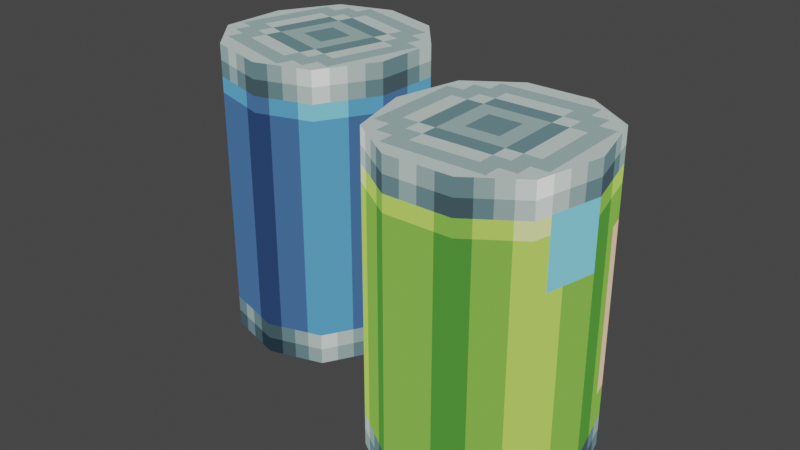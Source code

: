 # Source: Sketchfab_2023_04_04_17_55_09.blend  (saved by Blender 3.3.6; exported with 4.5.12 LTS)
import bpy
from mathutils import Matrix  # noqa: F401  (used for matrix-valued properties, if any)

bpy.ops.wm.read_factory_settings(use_empty=True)
scene = bpy.context.scene
scene.name = 'Scene'

# ---- collections
col_collection = bpy.data.collections.new('Collection'); scene.collection.children.link(col_collection)

# ---- images (referenced by path relative to the original .blend; pixels are not part of the script)
import os
ASSET_DIR = os.environ.get("B2B_ASSET_DIR", "")  # directory of the original .blend (textures are referenced by path, not embedded)
HERE = os.path.dirname(os.path.abspath(__file__))  # packed textures are extracted next to this script under _unpacked/

def load_image(name, relpath, width, height, colorspace="sRGB"):
    """Load a texture the original file referenced (path relative to the .blend, or extracted next to this script)."""
    p = next((c for c in (os.path.join(HERE, relpath), os.path.join(ASSET_DIR, relpath)) if relpath and os.path.exists(c)), "")
    if p:
        img = bpy.data.images.load(p, check_existing=True)
        img.name = name
    else:  # same state as the original file: an image datablock whose file is absent (Cycles renders it pink)
        img = bpy.data.images.new(name, width, height)
        img.source = "FILE"
        img.filepath = "//" + (relpath or name)
    img.colorspace_settings.name = colorspace
    return img
img_cannedfoodgreenbeentexture_png = load_image('cannedfoodGreenBeenTexture.png', '_unpacked/cannedfoodGreenBeenTexture.6243c814.png', 64, 64, 'sRGB')
img_cannedfoodfishtexture_png = load_image('cannedfoodFishTexture.png', '_unpacked/cannedfoodFishTexture.5b78befd.png', 64, 64, 'sRGB')

# ---- materials (node trees are filled in below, after node groups)
mat_material_001 = bpy.data.materials.new('Material.001')
mat_material_001.use_transparent_shadow = False
mat_material = bpy.data.materials.new('Material')
mat_material.use_transparent_shadow = False

# ---- material node trees
mat_material_001.use_nodes = True; mat_material_001.node_tree.nodes.clear()
_N = mat_material_001.node_tree.nodes; _L = mat_material_001.node_tree.links
n0 = _N.new('ShaderNodeOutputMaterial'); n0.name = 'Material Output'; n0.location = (300, 300)
n1 = _N.new('ShaderNodeEmission'); n1.name = 'Emission'; n1.location = (10, 300)
n2 = _N.new('ShaderNodeTexImage'); n2.name = 'Image Texture'; n2.location = (-280, 270)
n2.image = img_cannedfoodgreenbeentexture_png
n2.interpolation = 'Closest'
_L.new(n1.outputs[0], n0.inputs[0])
_L.new(n2.outputs[0], n1.inputs[0])
n0.is_active_output = True
mat_material.use_nodes = True; mat_material.node_tree.nodes.clear()
_N = mat_material.node_tree.nodes; _L = mat_material.node_tree.links
n0 = _N.new('ShaderNodeOutputMaterial'); n0.name = 'Material Output'; n0.location = (300, 300)
n1 = _N.new('ShaderNodeEmission'); n1.name = 'Emission'; n1.location = (10, 300)
n2 = _N.new('ShaderNodeTexImage'); n2.name = 'Image Texture'; n2.location = (-280, 270)
n2.image = img_cannedfoodfishtexture_png
n2.interpolation = 'Closest'
_L.new(n1.outputs[0], n0.inputs[0])
_L.new(n2.outputs[0], n1.inputs[0])
n0.is_active_output = True

# ---- world
world_world = bpy.data.worlds.new('World'); scene.world = world_world
world_world.use_nodes = True; world_world.node_tree.nodes.clear()
_N = world_world.node_tree.nodes; _L = world_world.node_tree.links
n0 = _N.new('ShaderNodeOutputWorld'); n0.name = 'World Output'; n0.location = (300, 300)
n1 = _N.new('ShaderNodeBackground'); n1.name = 'Background'; n1.location = (10, 300)
n1.inputs[0].default_value = (0.05088, 0.05088, 0.05088, 1.0)
_L.new(n1.outputs[0], n0.inputs[0])
n0.is_active_output = True
world_world.color = (0.05088, 0.05088, 0.05088)
world_world.use_sun_shadow = False
world_world.sun_shadow_jitter_overblur = 0.0

# ---- meshes
me_cylinder_003 = bpy.data.meshes.new('Cylinder.003')
me_cylinder_003.from_pydata([(-0.375, 1.474e-33, -0.5951), (-0.375, 1.474e-33, 0.5924), (-0.3125, 0.25, -0.5951), (-0.3125, 0.25, 0.5924), (-0.125, 0.375, -0.5951), (-0.125, 0.375, 0.5924), (0.125, 0.375, -0.5951), (0.125, 0.375, 0.5924), (0.3125, 0.25, -0.5951), (0.3125, 0.25, 0.5924), (0.375, 1.474e-33, -0.5951), (0.375, 1.474e-33, 0.5924), (0.3125, -0.25, -0.5951), (0.3125, -0.25, 0.5924), (0.125, -0.375, -0.5951), (0.125, -0.375, 0.5924), (-0.125, -0.375, -0.5951), (-0.125, -0.375, 0.5924), (-0.3125, -0.25, -0.5951), (-0.3125, -0.25, 0.5924)], [], [(0, 1, 3, 2), (2, 3, 5, 4), (4, 5, 7, 6), (6, 7, 9, 8), (8, 9, 11, 10), (10, 11, 13, 12), (12, 13, 15, 14), (14, 15, 17, 16), (3, 1, 19, 17, 15, 13, 11, 9, 7, 5), (16, 17, 19, 18), (18, 19, 1, 0), (0, 2, 4, 6, 8, 10, 12, 14, 16, 18)])
_uv = me_cylinder_003.uv_layers.new(name='UVMap')
_uv.uv.foreach_set('vector', [0.4375, 0.7031, 0.4375, 1.0, 0.375, 1.0, 0.375, 0.7031, 1.0, 0.7031, 1.0, 1.0, 0.9375, 1.0, 0.9375, 0.7031, 0.9375, 0.7031, 0.9375, 1.0, 0.875, 1.0, 0.875, 0.7031, 0.875, 0.7031, 0.875, 1.0, 0.8125, 1.0, 0.8125, 0.7031, 0.8125, 0.7031, 0.8125, 1.0, 0.75, 1.0, 0.75, 0.7031, 0.75, 0.7031, 0.75, 1.0, 0.6875, 1.0, 0.6875, 0.7031, 0.6875, 0.7031, 0.6875, 1.0, 0.625, 1.0, 0.625, 0.7031, 0.625, 0.7031, 0.625, 1.0, 0.5625, 1.0, 0.5625, 0.7031, 0.8281, 0.6719, 0.8125, 0.6094, 0.8281, 0.5469, 0.875, 0.5156, 0.9375, 0.5156, 0.9844, 0.5469, 1.0, 0.6094, 0.9844, 0.6719, 0.9375, 0.7031, 0.875, 0.7031, 0.5625, 0.7031, 0.5625, 1.0, 0.5, 1.0, 0.5, 0.7031, 0.5, 0.7031, 0.5, 1.0, 0.4375, 1.0, 0.4375, 0.7031, 0.625, 0.6094, 0.6406, 0.6719, 0.6875, 0.7031, 0.75, 0.7031, 0.7969, 0.6719, 0.8125, 0.6094, 0.7969, 0.5469, 0.75, 0.5156, 0.6875, 0.5156, 0.6406, 0.5469])
me_cylinder_003.materials.append(mat_material_001)
me_cylinder_003.update()
me_cylinder_001 = bpy.data.meshes.new('Cylinder.001')
me_cylinder_001.from_pydata([(-0.375, 1.474e-33, -0.5951), (-0.375, 1.474e-33, 0.5924), (-0.3125, 0.25, -0.5951), (-0.3125, 0.25, 0.5924), (-0.125, 0.375, -0.5951), (-0.125, 0.375, 0.5924), (0.125, 0.375, -0.5951), (0.125, 0.375, 0.5924), (0.3125, 0.25, -0.5951), (0.3125, 0.25, 0.5924), (0.375, 1.474e-33, -0.5951), (0.375, 1.474e-33, 0.5924), (0.3125, -0.25, -0.5951), (0.3125, -0.25, 0.5924), (0.125, -0.375, -0.5951), (0.125, -0.375, 0.5924), (-0.125, -0.375, -0.5951), (-0.125, -0.375, 0.5924), (-0.3125, -0.25, -0.5951), (-0.3125, -0.25, 0.5924)], [], [(0, 1, 3, 2), (2, 3, 5, 4), (4, 5, 7, 6), (6, 7, 9, 8), (8, 9, 11, 10), (10, 11, 13, 12), (12, 13, 15, 14), (14, 15, 17, 16), (3, 1, 19, 17, 15, 13, 11, 9, 7, 5), (16, 17, 19, 18), (18, 19, 1, 0), (0, 2, 4, 6, 8, 10, 12, 14, 16, 18)])
_uv = me_cylinder_001.uv_layers.new(name='UVMap')
_uv.uv.foreach_set('vector', [0.4375, 0.7031, 0.4375, 1.0, 0.375, 1.0, 0.375, 0.7031, 1.0, 0.7031, 1.0, 1.0, 0.9375, 1.0, 0.9375, 0.7031, 0.9375, 0.7031, 0.9375, 1.0, 0.875, 1.0, 0.875, 0.7031, 0.875, 0.7031, 0.875, 1.0, 0.8125, 1.0, 0.8125, 0.7031, 0.8125, 0.7031, 0.8125, 1.0, 0.75, 1.0, 0.75, 0.7031, 0.75, 0.7031, 0.75, 1.0, 0.6875, 1.0, 0.6875, 0.7031, 0.6875, 0.7031, 0.6875, 1.0, 0.625, 1.0, 0.625, 0.7031, 0.625, 0.7031, 0.625, 1.0, 0.5625, 1.0, 0.5625, 0.7031, 0.8281, 0.6719, 0.8125, 0.6094, 0.8281, 0.5469, 0.875, 0.5156, 0.9375, 0.5156, 0.9844, 0.5469, 1.0, 0.6094, 0.9844, 0.6719, 0.9375, 0.7031, 0.875, 0.7031, 0.5625, 0.7031, 0.5625, 1.0, 0.5, 1.0, 0.5, 0.7031, 0.5, 0.7031, 0.5, 1.0, 0.4375, 1.0, 0.4375, 0.7031, 0.625, 0.6094, 0.6406, 0.6719, 0.6875, 0.7031, 0.75, 0.7031, 0.7969, 0.6719, 0.8125, 0.6094, 0.7969, 0.5469, 0.75, 0.5156, 0.6875, 0.5156, 0.6406, 0.5469])
me_cylinder_001.materials.append(mat_material)
me_cylinder_001.update()

# ---- objects
ob_cylinder = bpy.data.objects.new('Cylinder', me_cylinder_003)
ob_cylinder_001 = bpy.data.objects.new('Cylinder.001', me_cylinder_001)

# ---- transforms, parenting, visibility, modifiers, constraints
ob_cylinder.location = (0.5044, -0.01759, 0.0326)
ob_cylinder.rotation_euler = (0.0, -0.0, 0.01674)
ob_cylinder_001.location = (-0.4895, 0.3151, 0.0326)
ob_cylinder_001.rotation_euler = (0.0, -0.0, -0.2777)

# ---- collection membership
col_collection.objects.link(ob_cylinder)
col_collection.objects.link(ob_cylinder_001)

# ---- scene / render settings (as saved in the file)
scene.frame_start = 1; scene.frame_end = 250; scene.frame_set(1)
scene.render.engine = 'BLENDER_EEVEE_NEXT'
scene.cycles.sampling_pattern = 'TABULATED_SOBOL'
scene.cycles.use_light_tree = False
scene.view_settings.view_transform = 'Filmic'
bpy.context.view_layer.update()

# ---- added for rendering (the .blend has no active camera): camera
cam_auto = bpy.data.cameras.new('AutoCamera')
cam_auto.lens = 50.0
cam_auto.sensor_width = 36.0
cam_auto.clip_end = 1000.0
ob_auto_camera = bpy.data.objects.new('AutoCamera', cam_auto)
scene.collection.objects.link(ob_auto_camera)
ob_auto_camera.location = (2.26583, -2.56949, 1.87083)
ob_auto_camera.rotation_euler = (1.09748, -7.21219e-08, 0.694738)
scene.camera = ob_auto_camera
bpy.context.view_layer.update()
